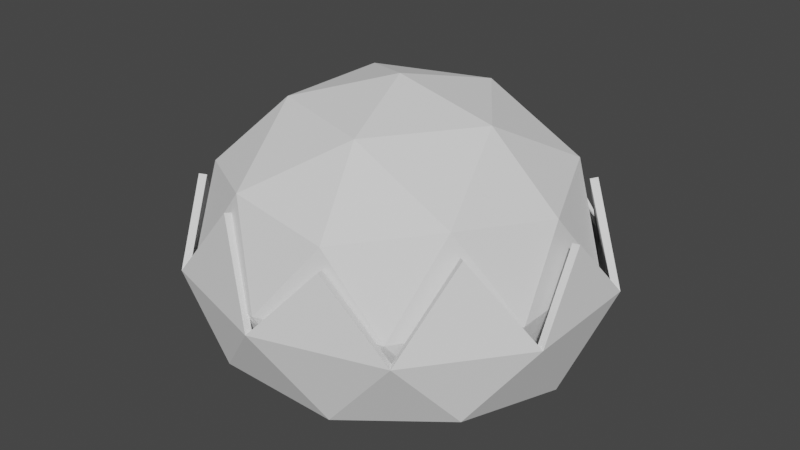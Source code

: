 # Source: col.blend  (saved by Blender 2.93.20; exported with 4.5.12 LTS)
import bpy
from mathutils import Matrix  # noqa: F401  (used for matrix-valued properties, if any)

bpy.ops.wm.read_factory_settings(use_empty=True)
scene = bpy.context.scene
scene.name = 'Scene'

# ---- collections
col_collection = bpy.data.collections.new('Collection'); scene.collection.children.link(col_collection)

# ---- world
world_world = bpy.data.worlds.new('World'); scene.world = world_world
world_world.use_nodes = True; world_world.node_tree.nodes.clear()
_N = world_world.node_tree.nodes; _L = world_world.node_tree.links
n0 = _N.new('ShaderNodeOutputWorld'); n0.name = 'World Output'; n0.location = (300, 300)
n1 = _N.new('ShaderNodeBackground'); n1.name = 'Background'; n1.location = (10, 300)
n1.inputs[0].default_value = (0.05088, 0.05088, 0.05088, 1.0)
_L.new(n1.outputs[0], n0.inputs[0])
n0.is_active_output = True
world_world.color = (0.05088, 0.05088, 0.05088)
world_world.use_sun_shadow = False
world_world.sun_shadow_jitter_overblur = 0.0

# ---- meshes
me_icosphere = bpy.data.meshes.new('Icosphere')
me_icosphere.from_pydata([(0.0, 0.0, -0.7031), (0.7236, -0.5257, -0.388), (-0.2764, -0.8506, -0.388), (-0.8944, 0.0, -0.388), (-0.2764, 0.8506, -0.388), (0.7236, 0.5257, -0.388), (0.2764, -0.8506, 0.3623), (-0.7236, -0.5257, 0.3623), (-0.7236, 0.5257, 0.3623), (0.2764, 0.8506, 0.3623), (0.8944, 0.0, 0.3622), (0.0, 0.0, 0.8259), (-0.1625, -0.5, -0.6491), (0.4253, -0.309, -0.6491), (0.2629, -0.809, -0.4539), (0.8506, 0.0, -0.4539), (0.4253, 0.309, -0.6491), (-0.5257, 0.0, -0.6491), (-0.6882, -0.5, -0.4539), (-0.1625, 0.5, -0.6491), (-0.6882, 0.5, -0.4539), (0.2629, 0.809, -0.4539), (0.9511, -0.309, -0.01288), (0.9511, 0.309, -0.01288), (0.0, -1.0, -0.01288), (0.5878, -0.809, -0.01288), (-0.9511, -0.309, -0.01288), (-0.5878, -0.809, -0.01288), (-0.5878, 0.809, -0.01288), (-0.9511, 0.309, -0.01288), (0.5878, 0.809, -0.01288), (0.0, 1.0, -0.01288), (0.6882, -0.5, 0.4281), (-0.2629, -0.809, 0.4281), (-0.8506, 0.0, 0.4281), (-0.2629, 0.809, 0.4281), (0.6882, 0.5, 0.4281), (0.1625, -0.5, 0.7007), (0.5257, 0.0, 0.7007), (-0.4253, -0.309, 0.7007), (-0.4253, 0.309, 0.7007), (0.1625, 0.5, 0.7007)], [], [(0, 13, 12), (1, 13, 15), (0, 12, 17), (0, 17, 19), (0, 19, 16), (1, 15, 22), (2, 14, 24), (3, 18, 26), (4, 20, 28), (5, 21, 30), (1, 22, 25), (2, 24, 27), (3, 26, 29), (4, 28, 31), (5, 30, 23), (6, 32, 37), (7, 33, 39), (8, 34, 40), (9, 35, 41), (10, 36, 38), (38, 41, 11), (38, 36, 41), (36, 9, 41), (41, 40, 11), (41, 35, 40), (35, 8, 40), (40, 39, 11), (40, 34, 39), (34, 7, 39), (39, 37, 11), (39, 33, 37), (33, 6, 37), (37, 38, 11), (37, 32, 38), (32, 10, 38), (23, 36, 10), (23, 30, 36), (30, 9, 36), (31, 35, 9), (31, 28, 35), (28, 8, 35), (29, 34, 8), (29, 26, 34), (26, 7, 34), (27, 33, 7), (27, 24, 33), (24, 6, 33), (25, 32, 6), (25, 22, 32), (22, 10, 32), (30, 31, 9), (30, 21, 31), (21, 4, 31), (28, 29, 8), (28, 20, 29), (20, 3, 29), (26, 27, 7), (26, 18, 27), (18, 2, 27), (24, 25, 6), (24, 14, 25), (14, 1, 25), (22, 23, 10), (22, 15, 23), (15, 5, 23), (16, 21, 5), (16, 19, 21), (19, 4, 21), (19, 20, 4), (19, 17, 20), (17, 3, 20), (17, 18, 3), (17, 12, 18), (12, 2, 18), (15, 16, 5), (15, 13, 16), (13, 0, 16), (12, 14, 2), (12, 13, 14), (13, 1, 14)])
_uv = me_icosphere.uv_layers.new(name='UVMap')
_uv.uv.foreach_set('vector', [0.1818, 0.0, 0.2273, 0.07873, 0.1364, 0.07873, 0.2727, 0.1575, 0.3182, 0.07873, 0.3636, 0.1575, 0.9091, 0.0, 0.9545, 0.07873, 0.8636, 0.07873, 0.7273, 0.0, 0.7727, 0.07873, 0.6818, 0.07873, 0.5455, 0.0, 0.5909, 0.07873, 0.5, 0.07873, 0.2727, 0.1575, 0.3636, 0.1575, 0.3182, 0.2362, 0.09091, 0.1575, 0.1818, 0.1575, 0.1364, 0.2362, 0.8182, 0.1575, 0.9091, 0.1575, 0.8636, 0.2362, 0.6364, 0.1575, 0.7273, 0.1575, 0.6818, 0.2362, 0.4545, 0.1575, 0.5455, 0.1575, 0.5, 0.2362, 0.2727, 0.1575, 0.3182, 0.2362, 0.2273, 0.2362, 0.09091, 0.1575, 0.1364, 0.2362, 0.04546, 0.2362, 0.8182, 0.1575, 0.8636, 0.2362, 0.7727, 0.2362, 0.6364, 0.1575, 0.6818, 0.2362, 0.5909, 0.2362, 0.4545, 0.1575, 0.5, 0.2362, 0.4091, 0.2362, 0.1818, 0.3149, 0.2727, 0.3149, 0.2273, 0.3937, 0.0, 0.3149, 0.09091, 0.3149, 0.04546, 0.3937, 0.7273, 0.3149, 0.8182, 0.3149, 0.7727, 0.3937, 0.5455, 0.3149, 0.6364, 0.3149, 0.5909, 0.3937, 0.3636, 0.3149, 0.4545, 0.3149, 0.4091, 0.3937, 0.4091, 0.3937, 0.5, 0.3937, 0.4545, 0.4724, 0.4091, 0.3937, 0.4545, 0.3149, 0.5, 0.3937, 0.4545, 0.3149, 0.5455, 0.3149, 0.5, 0.3937, 0.5909, 0.3937, 0.6818, 0.3937, 0.6364, 0.4724, 0.5909, 0.3937, 0.6364, 0.3149, 0.6818, 0.3937, 0.6364, 0.3149, 0.7273, 0.3149, 0.6818, 0.3937, 0.7727, 0.3937, 0.8636, 0.3937, 0.8182, 0.4724, 0.7727, 0.3937, 0.8182, 0.3149, 0.8636, 0.3937, 0.8182, 0.3149, 0.9091, 0.3149, 0.8636, 0.3937, 0.04546, 0.3937, 0.1364, 0.3937, 0.09091, 0.4724, 0.04546, 0.3937, 0.09091, 0.3149, 0.1364, 0.3937, 0.09091, 0.3149, 0.1818, 0.3149, 0.1364, 0.3937, 0.2273, 0.3937, 0.3182, 0.3937, 0.2727, 0.4724, 0.2273, 0.3937, 0.2727, 0.3149, 0.3182, 0.3937, 0.2727, 0.3149, 0.3636, 0.3149, 0.3182, 0.3937, 0.4091, 0.2362, 0.4545, 0.3149, 0.3636, 0.3149, 0.4091, 0.2362, 0.5, 0.2362, 0.4545, 0.3149, 0.5, 0.2362, 0.5455, 0.3149, 0.4545, 0.3149, 0.5909, 0.2362, 0.6364, 0.3149, 0.5455, 0.3149, 0.5909, 0.2362, 0.6818, 0.2362, 0.6364, 0.3149, 0.6818, 0.2362, 0.7273, 0.3149, 0.6364, 0.3149, 0.7727, 0.2362, 0.8182, 0.3149, 0.7273, 0.3149, 0.7727, 0.2362, 0.8636, 0.2362, 0.8182, 0.3149, 0.8636, 0.2362, 0.9091, 0.3149, 0.8182, 0.3149, 0.04546, 0.2362, 0.09091, 0.3149, 0.0, 0.3149, 0.04546, 0.2362, 0.1364, 0.2362, 0.09091, 0.3149, 0.1364, 0.2362, 0.1818, 0.3149, 0.09091, 0.3149, 0.2273, 0.2362, 0.2727, 0.3149, 0.1818, 0.3149, 0.2273, 0.2362, 0.3182, 0.2362, 0.2727, 0.3149, 0.3182, 0.2362, 0.3636, 0.3149, 0.2727, 0.3149, 0.5, 0.2362, 0.5909, 0.2362, 0.5455, 0.3149, 0.5, 0.2362, 0.5455, 0.1575, 0.5909, 0.2362, 0.5455, 0.1575, 0.6364, 0.1575, 0.5909, 0.2362, 0.6818, 0.2362, 0.7727, 0.2362, 0.7273, 0.3149, 0.6818, 0.2362, 0.7273, 0.1575, 0.7727, 0.2362, 0.7273, 0.1575, 0.8182, 0.1575, 0.7727, 0.2362, 0.8636, 0.2362, 0.9545, 0.2362, 0.9091, 0.3149, 0.8636, 0.2362, 0.9091, 0.1575, 0.9545, 0.2362, 0.9091, 0.1575, 1.0, 0.1575, 0.9545, 0.2362, 0.1364, 0.2362, 0.2273, 0.2362, 0.1818, 0.3149, 0.1364, 0.2362, 0.1818, 0.1575, 0.2273, 0.2362, 0.1818, 0.1575, 0.2727, 0.1575, 0.2273, 0.2362, 0.3182, 0.2362, 0.4091, 0.2362, 0.3636, 0.3149, 0.3182, 0.2362, 0.3636, 0.1575, 0.4091, 0.2362, 0.3636, 0.1575, 0.4545, 0.1575, 0.4091, 0.2362, 0.5, 0.07873, 0.5455, 0.1575, 0.4545, 0.1575, 0.5, 0.07873, 0.5909, 0.07873, 0.5455, 0.1575, 0.5909, 0.07873, 0.6364, 0.1575, 0.5455, 0.1575, 0.6818, 0.07873, 0.7273, 0.1575, 0.6364, 0.1575, 0.6818, 0.07873, 0.7727, 0.07873, 0.7273, 0.1575, 0.7727, 0.07873, 0.8182, 0.1575, 0.7273, 0.1575, 0.8636, 0.07873, 0.9091, 0.1575, 0.8182, 0.1575, 0.8636, 0.07873, 0.9545, 0.07873, 0.9091, 0.1575, 0.9545, 0.07873, 1.0, 0.1575, 0.9091, 0.1575, 0.3636, 0.1575, 0.4091, 0.07873, 0.4545, 0.1575, 0.3636, 0.1575, 0.3182, 0.07873, 0.4091, 0.07873, 0.3182, 0.07873, 0.3636, 0.0, 0.4091, 0.07873, 0.1364, 0.07873, 0.1818, 0.1575, 0.09091, 0.1575, 0.1364, 0.07873, 0.2273, 0.07873, 0.1818, 0.1575, 0.2273, 0.07873, 0.2727, 0.1575, 0.1818, 0.1575])
me_icosphere.use_remesh_fix_poles = True
me_icosphere.use_remesh_preserve_attributes = False
me_icosphere.update()
me_icosphere_001 = bpy.data.meshes.new('Icosphere.001')
me_icosphere_001.from_pydata([(-1.38e-08, -2.686e-10, -0.6734), (0.8051, -0.5501, -0.3746), (-0.3075, -0.8901, -0.3746), (-0.9952, -2.686e-10, -0.3746), (-0.3075, 0.8901, -0.3746), (0.8051, 0.5501, -0.3746), (0.312, -0.903, 0.3484), (-0.8169, -0.5581, 0.3484), (-0.8169, 0.5581, 0.3484), (0.312, 0.903, 0.3484), (1.01, -9.896e-11, 0.3483), (-0.1808, -0.5232, -0.6001), (0.4732, -0.3233, -0.6001), (0.2925, -0.8465, -0.4381), (0.9465, -2.686e-10, -0.4381), (0.4732, 0.3233, -0.6001), (-0.585, -2.686e-10, -0.6001), (-0.7657, -0.5232, -0.4381), (-0.1808, 0.5232, -0.6001), (-0.7657, 0.5232, -0.4381), (0.2925, 0.8465, -0.4381), (1.058, -0.3233, -0.01288), (1.058, 0.3233, -0.01288), (-1.38e-08, -1.046, -0.01288), (0.654, -0.8465, -0.01288), (-1.058, -0.3233, -0.01288), (-0.654, -0.8465, -0.01288), (-0.654, 0.8465, -0.01288), (-1.058, 0.3233, -0.01288), (0.654, 0.8465, -0.01288), (-1.38e-08, 1.046, -0.01288), (0.7769, -0.5308, 0.4128), (-0.2967, -0.8588, 0.4128), (-0.9603, -9.896e-11, 0.4128), (-0.2967, 0.8588, 0.4128), (0.7769, 0.5308, 0.4128)], [], [(0, 12, 11), (1, 12, 14), (0, 11, 16), (0, 16, 18), (0, 18, 15), (1, 14, 21), (2, 13, 23), (3, 17, 25), (4, 19, 27), (5, 20, 29), (1, 21, 24), (2, 23, 26), (3, 25, 28), (4, 27, 30), (5, 29, 22), (22, 29, 35), (30, 27, 34), (28, 25, 33), (26, 23, 32), (24, 21, 31), (29, 30, 9), (29, 20, 30), (20, 4, 30), (27, 28, 8), (27, 19, 28), (19, 3, 28), (25, 26, 7), (25, 17, 26), (17, 2, 26), (23, 24, 6), (23, 13, 24), (13, 1, 24), (21, 22, 10), (21, 14, 22), (14, 5, 22), (15, 20, 5), (15, 18, 20), (18, 4, 20), (18, 19, 4), (18, 16, 19), (16, 3, 19), (16, 17, 3), (16, 11, 17), (11, 2, 17), (14, 15, 5), (14, 12, 15), (12, 0, 15), (11, 13, 2), (11, 12, 13), (12, 1, 13)])
_uv = me_icosphere_001.uv_layers.new(name='UVMap')
_uv.uv.foreach_set('vector', [0.1818, 0.0, 0.2273, 0.07873, 0.1364, 0.07873, 0.2727, 0.1575, 0.3182, 0.07873, 0.3636, 0.1575, 0.9091, 0.0, 0.9545, 0.07873, 0.8636, 0.07873, 0.7273, 0.0, 0.7727, 0.07873, 0.6818, 0.07873, 0.5455, 0.0, 0.5909, 0.07873, 0.5, 0.07873, 0.2727, 0.1575, 0.3636, 0.1575, 0.3182, 0.2362, 0.09091, 0.1575, 0.1818, 0.1575, 0.1364, 0.2362, 0.8182, 0.1575, 0.9091, 0.1575, 0.8636, 0.2362, 0.6364, 0.1575, 0.7273, 0.1575, 0.6818, 0.2362, 0.4545, 0.1575, 0.5455, 0.1575, 0.5, 0.2362, 0.2727, 0.1575, 0.3182, 0.2362, 0.2273, 0.2362, 0.09091, 0.1575, 0.1364, 0.2362, 0.04546, 0.2362, 0.8182, 0.1575, 0.8636, 0.2362, 0.7727, 0.2362, 0.6364, 0.1575, 0.6818, 0.2362, 0.5909, 0.2362, 0.4545, 0.1575, 0.5, 0.2362, 0.4091, 0.2362, 0.4091, 0.2362, 0.5, 0.2362, 0.4545, 0.3149, 0.5909, 0.2362, 0.6818, 0.2362, 0.6364, 0.3149, 0.7727, 0.2362, 0.8636, 0.2362, 0.8182, 0.3149, 0.04546, 0.2362, 0.1364, 0.2362, 0.09091, 0.3149, 0.2273, 0.2362, 0.3182, 0.2362, 0.2727, 0.3149, 0.5, 0.2362, 0.5909, 0.2362, 0.5455, 0.3149, 0.5, 0.2362, 0.5455, 0.1575, 0.5909, 0.2362, 0.5455, 0.1575, 0.6364, 0.1575, 0.5909, 0.2362, 0.6818, 0.2362, 0.7727, 0.2362, 0.7273, 0.3149, 0.6818, 0.2362, 0.7273, 0.1575, 0.7727, 0.2362, 0.7273, 0.1575, 0.8182, 0.1575, 0.7727, 0.2362, 0.8636, 0.2362, 0.9545, 0.2362, 0.9091, 0.3149, 0.8636, 0.2362, 0.9091, 0.1575, 0.9545, 0.2362, 0.9091, 0.1575, 1.0, 0.1575, 0.9545, 0.2362, 0.1364, 0.2362, 0.2273, 0.2362, 0.1818, 0.3149, 0.1364, 0.2362, 0.1818, 0.1575, 0.2273, 0.2362, 0.1818, 0.1575, 0.2727, 0.1575, 0.2273, 0.2362, 0.3182, 0.2362, 0.4091, 0.2362, 0.3636, 0.3149, 0.3182, 0.2362, 0.3636, 0.1575, 0.4091, 0.2362, 0.3636, 0.1575, 0.4545, 0.1575, 0.4091, 0.2362, 0.5, 0.07873, 0.5455, 0.1575, 0.4545, 0.1575, 0.5, 0.07873, 0.5909, 0.07873, 0.5455, 0.1575, 0.5909, 0.07873, 0.6364, 0.1575, 0.5455, 0.1575, 0.6818, 0.07873, 0.7273, 0.1575, 0.6364, 0.1575, 0.6818, 0.07873, 0.7727, 0.07873, 0.7273, 0.1575, 0.7727, 0.07873, 0.8182, 0.1575, 0.7273, 0.1575, 0.8636, 0.07873, 0.9091, 0.1575, 0.8182, 0.1575, 0.8636, 0.07873, 0.9545, 0.07873, 0.9091, 0.1575, 0.9545, 0.07873, 1.0, 0.1575, 0.9091, 0.1575, 0.3636, 0.1575, 0.4091, 0.07873, 0.4545, 0.1575, 0.3636, 0.1575, 0.3182, 0.07873, 0.4091, 0.07873, 0.3182, 0.07873, 0.3636, 0.0, 0.4091, 0.07873, 0.1364, 0.07873, 0.1818, 0.1575, 0.09091, 0.1575, 0.1364, 0.07873, 0.2273, 0.07873, 0.1818, 0.1575, 0.2273, 0.07873, 0.2727, 0.1575, 0.1818, 0.1575])
me_icosphere_001.use_remesh_fix_poles = True
me_icosphere_001.use_remesh_preserve_attributes = False
me_icosphere_001.update()

# ---- objects
ob_icosphere = bpy.data.objects.new('Icosphere', me_icosphere)
ob_icosphere_001 = bpy.data.objects.new('Icosphere.001', me_icosphere_001)

# ---- transforms, parenting, visibility, modifiers, constraints
ob_icosphere.location = (0.0, 0.0, 0.82)
ob_icosphere_001.location = (0.0, 0.0, 0.7478)
_m = ob_icosphere_001.modifiers.new('Solidify', 'SOLIDIFY')
_m.thickness = 0.04

# ---- collection membership
col_collection.objects.link(ob_icosphere)
col_collection.objects.link(ob_icosphere_001)

# ---- scene / render settings (as saved in the file)
scene.frame_start = 1; scene.frame_end = 250; scene.frame_set(0)
scene.render.engine = 'BLENDER_EEVEE_NEXT'
scene.cycles.use_denoising = False
scene.cycles.samples = 128
scene.cycles.sampling_pattern = 'TABULATED_SOBOL'
scene.cycles.use_adaptive_sampling = False
scene.cycles.use_light_tree = False
scene.view_settings.view_transform = 'Filmic'
bpy.context.view_layer.update()

# ---- added for rendering (the .blend has no active camera and no usable light): camera, sun
cam_auto = bpy.data.cameras.new('AutoCamera')
cam_auto.lens = 50.0
cam_auto.sensor_width = 36.0
cam_auto.clip_end = 1000.0
ob_auto_camera = bpy.data.objects.new('AutoCamera', cam_auto)
scene.collection.objects.link(ob_auto_camera)
ob_auto_camera.location = (3.1141, -3.73692, 3.35147)
ob_auto_camera.rotation_euler = (1.09748, -7.21219e-08, 0.694738)
scene.camera = ob_auto_camera
light_auto_sun = bpy.data.lights.new('AutoSun', 'SUN')
light_auto_sun.energy = 3.0
light_auto_sun.angle = 0.0523599
ob_auto_sun = bpy.data.objects.new('AutoSun', light_auto_sun)
scene.collection.objects.link(ob_auto_sun)
ob_auto_sun.rotation_euler = (0.872665, 0.174533, 0.523599)
bpy.context.view_layer.update()

